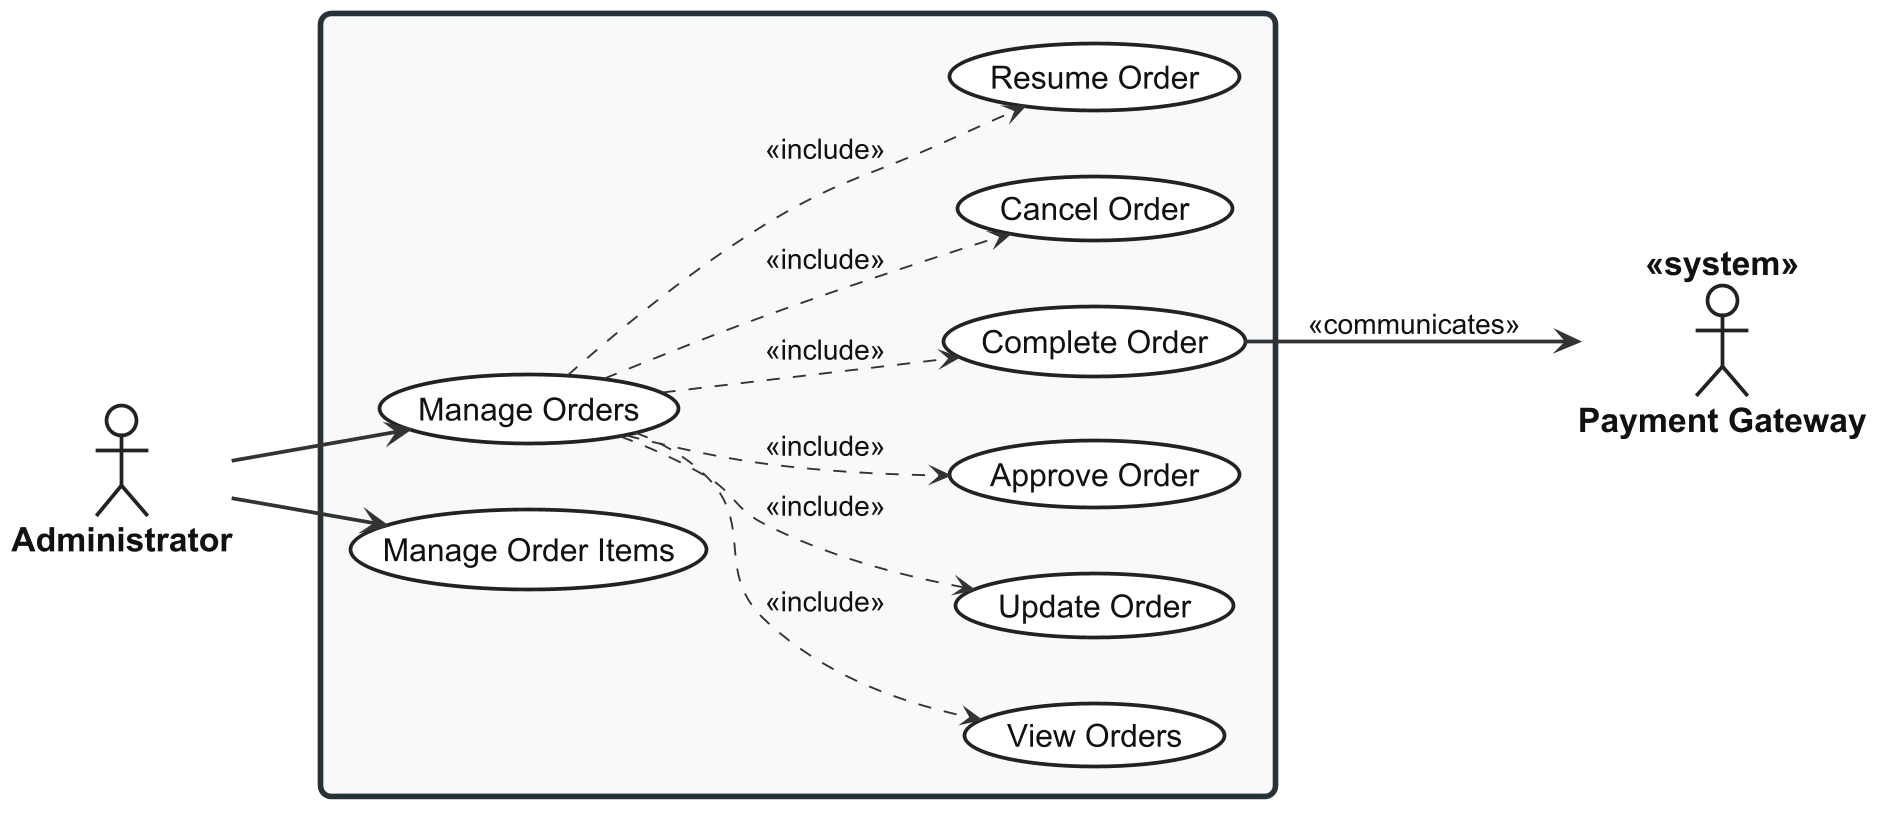

The diagram above was rendered by PlantUML. Its source (embedded in the PNG):
@startuml usecase-order-lifecycle

left to right direction

skinparam shadowing false
skinparam dpi 180

<style>

root {
  FontName "Arial"
  FontSize 18
  FontColor #111111
}

actor {
  FontName "Arial"
  FontSize 18
  FontStyle bold
  FontColor #111111
  BackgroundColor #FFFFFF
  LineColor #222222
  LineThickness 2
}

usecase {
  FontName "Arial"
  FontSize 17
  FontColor #111111
  FontStyle plain
  BackgroundColor #FFFFFF
  LineColor #222222
  LineThickness 2
  Padding 18
}

rectangle {
  FontName "Arial"
  FontSize 22
  FontStyle bold
  FontColor #111111
  BackgroundColor #F7F9FA
  LineColor #263238
  LineThickness 3
  RoundCorner 12
  Padding 30
}

arrow {
  FontName "Arial"
  FontSize 15
  FontColor #111111
  LineColor #333333
  LineThickness 2
}

</style>


actor "Administrator" as Admin
actor "Payment Gateway" as Gateway <<system>>

rectangle {

  ' UC-ADM-ORD
  usecase "Manage Orders" as UC_MAIN

  usecase "View Orders" as UC_VIEW
  usecase "Update Order" as UC_UPDATE
  usecase "Approve Order" as UC_APPROVE
  usecase "Complete Order" as UC_COMPLETE
  usecase "Cancel Order" as UC_CANCEL
  usecase "Resume Order" as UC_RESUME

  ' UC-ADM-ORD-ITEMS
  usecase "Manage Order Items" as UC_ITEMS

}

Admin --> UC_MAIN
Admin --> UC_ITEMS

UC_MAIN ..> UC_VIEW : <<include>>
UC_MAIN ..> UC_UPDATE : <<include>>
UC_MAIN ..> UC_APPROVE : <<include>>
UC_MAIN ..> UC_COMPLETE : <<include>>
UC_MAIN ..> UC_CANCEL : <<include>>
UC_MAIN ..> UC_RESUME : <<include>>

UC_COMPLETE --> Gateway : <<communicates>>

@enduml